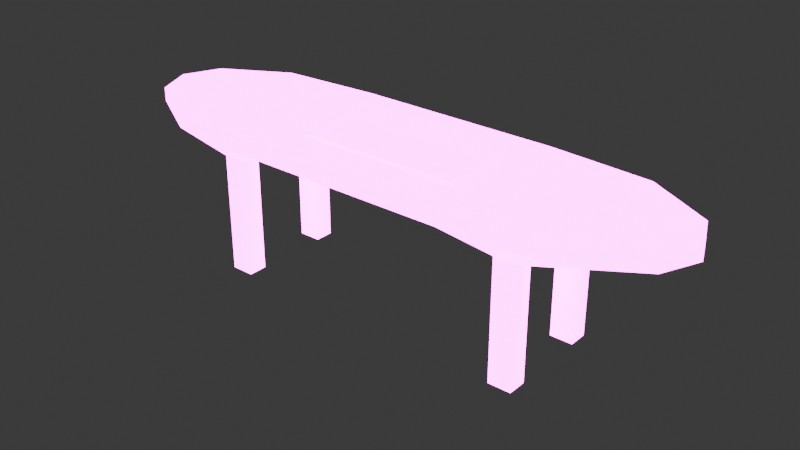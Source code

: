 # Source: table.blend  (saved by Blender 4.2.66; exported with 4.5.12 LTS)
import bpy
from mathutils import Matrix  # noqa: F401  (used for matrix-valued properties, if any)

bpy.ops.wm.read_factory_settings(use_empty=True)
scene = bpy.context.scene
scene.name = 'Scene'

# ---- collections
col_collection = bpy.data.collections.new('Collection'); scene.collection.children.link(col_collection)

# ---- images (referenced by path relative to the original .blend; pixels are not part of the script)
import os
ASSET_DIR = os.environ.get("B2B_ASSET_DIR", "")  # directory of the original .blend (textures are referenced by path, not embedded)
HERE = os.path.dirname(os.path.abspath(__file__))  # packed textures are extracted next to this script under _unpacked/

def load_image(name, relpath, width, height, colorspace="sRGB"):
    """Load a texture the original file referenced (path relative to the .blend, or extracted next to this script)."""
    p = next((c for c in (os.path.join(HERE, relpath), os.path.join(ASSET_DIR, relpath)) if relpath and os.path.exists(c)), "")
    if p:
        img = bpy.data.images.load(p, check_existing=True)
        img.name = name
    else:  # same state as the original file: an image datablock whose file is absent (Cycles renders it pink)
        img = bpy.data.images.new(name, width, height)
        img.source = "FILE"
        img.filepath = "//" + (relpath or name)
    img.colorspace_settings.name = colorspace
    return img
img_table = load_image('table', 'table.png', 1024, 1024, 'sRGB')
img_table_light = load_image('table_light', 'table_light.png', 1024, 1024, 'sRGB')

# ---- materials (node trees are filled in below, after node groups)
mat_material = bpy.data.materials.new('Material')
mat_material.alpha_threshold = 0.0
mat_material.use_transparent_shadow = False
mat_material.roughness = 0.5
mat_material.line_color = (0.0, 0.0, 0.0, 1.0)

# ---- material node trees
mat_material.use_nodes = True; mat_material.node_tree.nodes.clear()
_N = mat_material.node_tree.nodes; _L = mat_material.node_tree.links
n0 = _N.new('ShaderNodeOutputMaterial'); n0.name = 'Material Output'; n0.location = (300, 300)
n1 = _N.new('ShaderNodeBsdfPrincipled'); n1.name = 'Principled BSDF'; n1.location = (10, 300)
n1.inputs[3].default_value = 1.45
n1.inputs[28].default_value = 11.4
n2 = _N.new('ShaderNodeTexImage'); n2.name = 'Image Texture'; n2.location = (-408, 345)
n2.image = img_table
n3 = _N.new('ShaderNodeTexImage'); n3.name = 'Image Texture.001'; n3.location = (-407, 44)
n3.image = img_table_light
_L.new(n1.outputs[0], n0.inputs[0])
_L.new(n2.outputs[0], n1.inputs[0])
_L.new(n3.outputs[0], n1.inputs[27])
n0.is_active_output = True

# ---- world
world_world = bpy.data.worlds.new('World'); scene.world = world_world
world_world.use_nodes = True; world_world.node_tree.nodes.clear()
_N = world_world.node_tree.nodes; _L = world_world.node_tree.links
n0 = _N.new('ShaderNodeOutputWorld'); n0.name = 'World Output'; n0.location = (300, 300)
n1 = _N.new('ShaderNodeBackground'); n1.name = 'Background'; n1.location = (10, 300)
n1.inputs[0].default_value = (0.05088, 0.05088, 0.05088, 1.0)
_L.new(n1.outputs[0], n0.inputs[0])
n0.is_active_output = True
world_world.color = (0.05088, 0.05088, 0.05088)
world_world.sun_shadow_jitter_overblur = 0.0

# ---- meshes
me_cube = bpy.data.meshes.new('Cube')
me_cube.from_pydata([(1.191, -0.4287, 0.9039), (1.191, -0.4287, 0.8234), (1.191, -0.4287, 0.8636), (0.0, -0.4717, 0.9039), (1.665, 0.0, 0.9039), (0.0, -0.4717, 0.8234), (1.665, 0.0, 0.8234), (1.665, 0.0, 0.8636), (0.0, 0.0, 0.8234), (0.0, -0.4717, 0.8636), (1.191, -0.4287, 0.8435), (1.572, -0.2144, 0.9039), (0.5953, -0.4717, 0.8234), (1.191, -0.4287, 0.8837), (0.5953, -0.4717, 0.9039), (1.572, -0.2144, 0.8234), (1.572, -0.2144, 0.8636), (1.665, 0.0, 0.8435), (1.665, 0.0, 0.8837), (0.0, -0.2144, 0.8234), (0.5953, 0.0, 0.8234), (0.5953, -0.4717, 0.8636), (0.0, -0.4717, 0.8435), (0.0, -0.4717, 0.8837), (0.5953, -0.4717, 0.8837), (0.5953, -0.4717, 0.8435), (1.572, -0.2144, 0.8435), (1.572, -0.2144, 0.8837), (0.5953, -0.2144, 0.8234), (0.9988, -0.3596, 0.8804), (0.0, -0.3596, 0.8804), (1.397, 0.0, 0.8804), (1.397, -0.1798, 0.8804), (0.4994, -0.3596, 0.8804), (0.0, -0.1798, 0.8804), (0.4994, 0.0, 0.8804), (0.4994, -0.1798, 0.8804), (0.0, 0.0, 0.8924), (0.0, -0.1645, 0.8924), (0.4568, 0.0, 0.8924), (0.4568, -0.1645, 0.8924), (0.9518, -0.3282, 0.6921), (0.8189, -0.3282, 0.6921), (0.9518, -0.2174, 0.6921), (0.8189, -0.2174, 0.6921), (0.9518, -0.3282, 0.0), (0.8189, -0.3282, 0.0), (0.9518, -0.2174, 0.0), (0.8189, -0.2174, 0.0)], [], [(12, 28, 44, 42), (27, 11, 0, 13), (26, 16, 2, 10), (25, 21, 9, 22), (24, 14, 3, 23), (11, 4, 31, 32), (3, 14, 33, 30), (0, 11, 32, 29), (14, 0, 29, 33), (21, 24, 23, 9), (2, 13, 24, 21), (13, 0, 14, 24), (12, 25, 22, 5), (1, 10, 25, 12), (10, 2, 21, 25), (15, 26, 10, 1), (6, 17, 26, 15), (17, 7, 16, 26), (16, 27, 13, 2), (7, 18, 27, 16), (18, 4, 11, 27), (19, 28, 12, 5), (8, 20, 28, 19), (20, 6, 15, 28), (36, 34, 30, 33), (34, 36, 40, 38), (32, 36, 33, 29), (31, 35, 36, 32), (39, 37, 38, 40), (36, 35, 39, 40), (42, 44, 48, 46), (15, 1, 41, 43), (1, 12, 42, 41), (28, 15, 43, 44), (41, 42, 46, 45), (44, 43, 47, 48), (43, 41, 45, 47)])
me_cube.polygons.foreach_set('use_smooth', [0, 1, 1, 1, 1, 1, 1, 1, 1, 1, 1, 1, 1, 1, 1, 1, 1, 1, 1, 1, 1, 1, 1, 1, 1, 0, 1, 1, 0, 0, 1, 0, 0, 0, 1, 1, 1])
_uv = me_cube.uv_layers.new(name='UVMap')
_uv.uv.foreach_set('vector', [0.2518, 0.2531, 0.3374, 0.3082, 0.2959, 0.4576, 0.2221, 0.4343, 0.6575, 0.4809, 0.6511, 0.4754, 0.7487, 0.3223, 0.7566, 0.3274, 0.4662, 0.782, 0.4639, 0.7885, 0.3379, 0.7283, 0.3407, 0.7225, 0.2438, 0.2468, 0.236, 0.2404, 0.3693, 0.0001366, 0.3775, 0.004642, 0.9908, 0.2673, 0.9818, 0.2672, 0.9817, 0.000138, 0.9908, 0.0001366, 0.6511, 0.4754, 0.5798, 0.5411, 0.5528, 0.4164, 0.6342, 0.4085, 0.9817, 0.000138, 0.9818, 0.2672, 0.93, 0.2255, 0.93, 0.0001375, 0.7487, 0.3223, 0.6511, 0.4754, 0.6342, 0.4085, 0.7183, 0.2327, 0.9818, 0.2672, 0.9735, 0.5336, 0.9373, 0.4482, 0.93, 0.2255, 0.9998, 0.2675, 0.9908, 0.2673, 0.9908, 0.0001366, 0.9999, 0.0001371, 0.9914, 0.5342, 0.9825, 0.5339, 0.9908, 0.2673, 0.9998, 0.2675, 0.9825, 0.5339, 0.9735, 0.5336, 0.9818, 0.2672, 0.9908, 0.2673, 0.2518, 0.2531, 0.2438, 0.2468, 0.3775, 0.004642, 0.3856, 0.009159, 0.01445, 0.4713, 0.007384, 0.4636, 0.2438, 0.2468, 0.2518, 0.2531, 0.007384, 0.4636, 0.0001366, 0.4556, 0.236, 0.2404, 0.2438, 0.2468, 0.4684, 0.7755, 0.4662, 0.782, 0.3407, 0.7225, 0.3435, 0.7167, 0.5526, 0.7967, 0.5505, 0.8044, 0.4662, 0.782, 0.4684, 0.7755, 0.5505, 0.8044, 0.5485, 0.8117, 0.4639, 0.7885, 0.4662, 0.782, 0.664, 0.4863, 0.6575, 0.4809, 0.7566, 0.3274, 0.7637, 0.3319, 0.5913, 0.5536, 0.5855, 0.5473, 0.6575, 0.4809, 0.664, 0.4863, 0.5855, 0.5473, 0.5798, 0.5411, 0.6511, 0.4754, 0.6575, 0.4809, 0.4706, 0.05654, 0.3374, 0.3082, 0.2518, 0.2531, 0.3856, 0.009159, 0.5526, 0.09442, 0.4474, 0.3221, 0.3374, 0.3082, 0.4706, 0.05654, 0.4474, 0.3221, 0.5526, 0.7967, 0.4684, 0.7755, 0.3374, 0.3082, 0.8489, 0.2255, 0.8489, 0.0001366, 0.93, 0.0001375, 0.93, 0.2255, 0.8489, 0.0001366, 0.8489, 0.2255, 0.8401, 0.2061, 0.8399, 0.000141, 0.6342, 0.4085, 0.6362, 0.0004113, 0.7197, 0.0009011, 0.7183, 0.2327, 0.5528, 0.4164, 0.5528, 0.0001366, 0.6362, 0.0004113, 0.6342, 0.4085, 0.7661, 0.2096, 0.7639, 0.0005527, 0.8399, 0.000141, 0.8401, 0.2061, 0.8489, 0.2255, 0.7671, 0.2299, 0.7661, 0.2096, 0.8401, 0.2061, 0.2221, 0.4343, 0.2959, 0.4576, 0.0757, 0.7182, 0.04799, 0.6958, 0.4684, 0.7755, 0.3435, 0.7167, 0.2974, 0.6155, 0.3198, 0.5338, 0.01445, 0.4713, 0.2518, 0.2531, 0.2221, 0.4343, 0.148, 0.4649, 0.3374, 0.3082, 0.4684, 0.7755, 0.3198, 0.5338, 0.2959, 0.4576, 0.148, 0.4649, 0.2221, 0.4343, 0.04799, 0.6958, 0.01751, 0.6758, 0.2959, 0.4576, 0.3198, 0.5338, 0.104, 0.746, 0.0757, 0.7182, 0.3198, 0.5338, 0.2974, 0.6155, 0.1292, 0.7729, 0.104, 0.746])
me_cube.materials.append(mat_material)
me_cube.use_mirror_vertex_groups = False
me_cube.use_paint_bone_selection = False
me_cube.use_paint_mask = True
me_cube.update()

# ---- objects
ob_cube = bpy.data.objects.new('Cube', me_cube)

# ---- transforms, parenting, visibility, modifiers, constraints
ob_cube.location = (0.0, 0.0, 0.0)
ob_cube.lock_rotations_4d = False
ob_cube.empty_display_type = 'ARROWS'
ob_cube.lineart.crease_threshold = 0.0
_m = ob_cube.modifiers.new('Mirror', 'MIRROR')
_m.use_axis = (True, True, False)

# ---- collection membership
col_collection.objects.link(ob_cube)

# ---- scene / render settings (as saved in the file)
scene.frame_start = 1; scene.frame_end = 250; scene.frame_set(1)
scene.render.engine = 'BLENDER_EEVEE_NEXT'
bpy.context.view_layer.update()

# ---- added for rendering (the .blend has no active camera): camera
cam_auto = bpy.data.cameras.new('AutoCamera')
cam_auto.lens = 50.0
cam_auto.sensor_width = 36.0
cam_auto.clip_end = 1000.0
ob_auto_camera = bpy.data.objects.new('AutoCamera', cam_auto)
scene.collection.objects.link(ob_auto_camera)
ob_auto_camera.location = (3.3099, -3.97188, 3.09985)
ob_auto_camera.rotation_euler = (1.09748, -7.21219e-08, 0.694738)
scene.camera = ob_auto_camera
bpy.context.view_layer.update()
